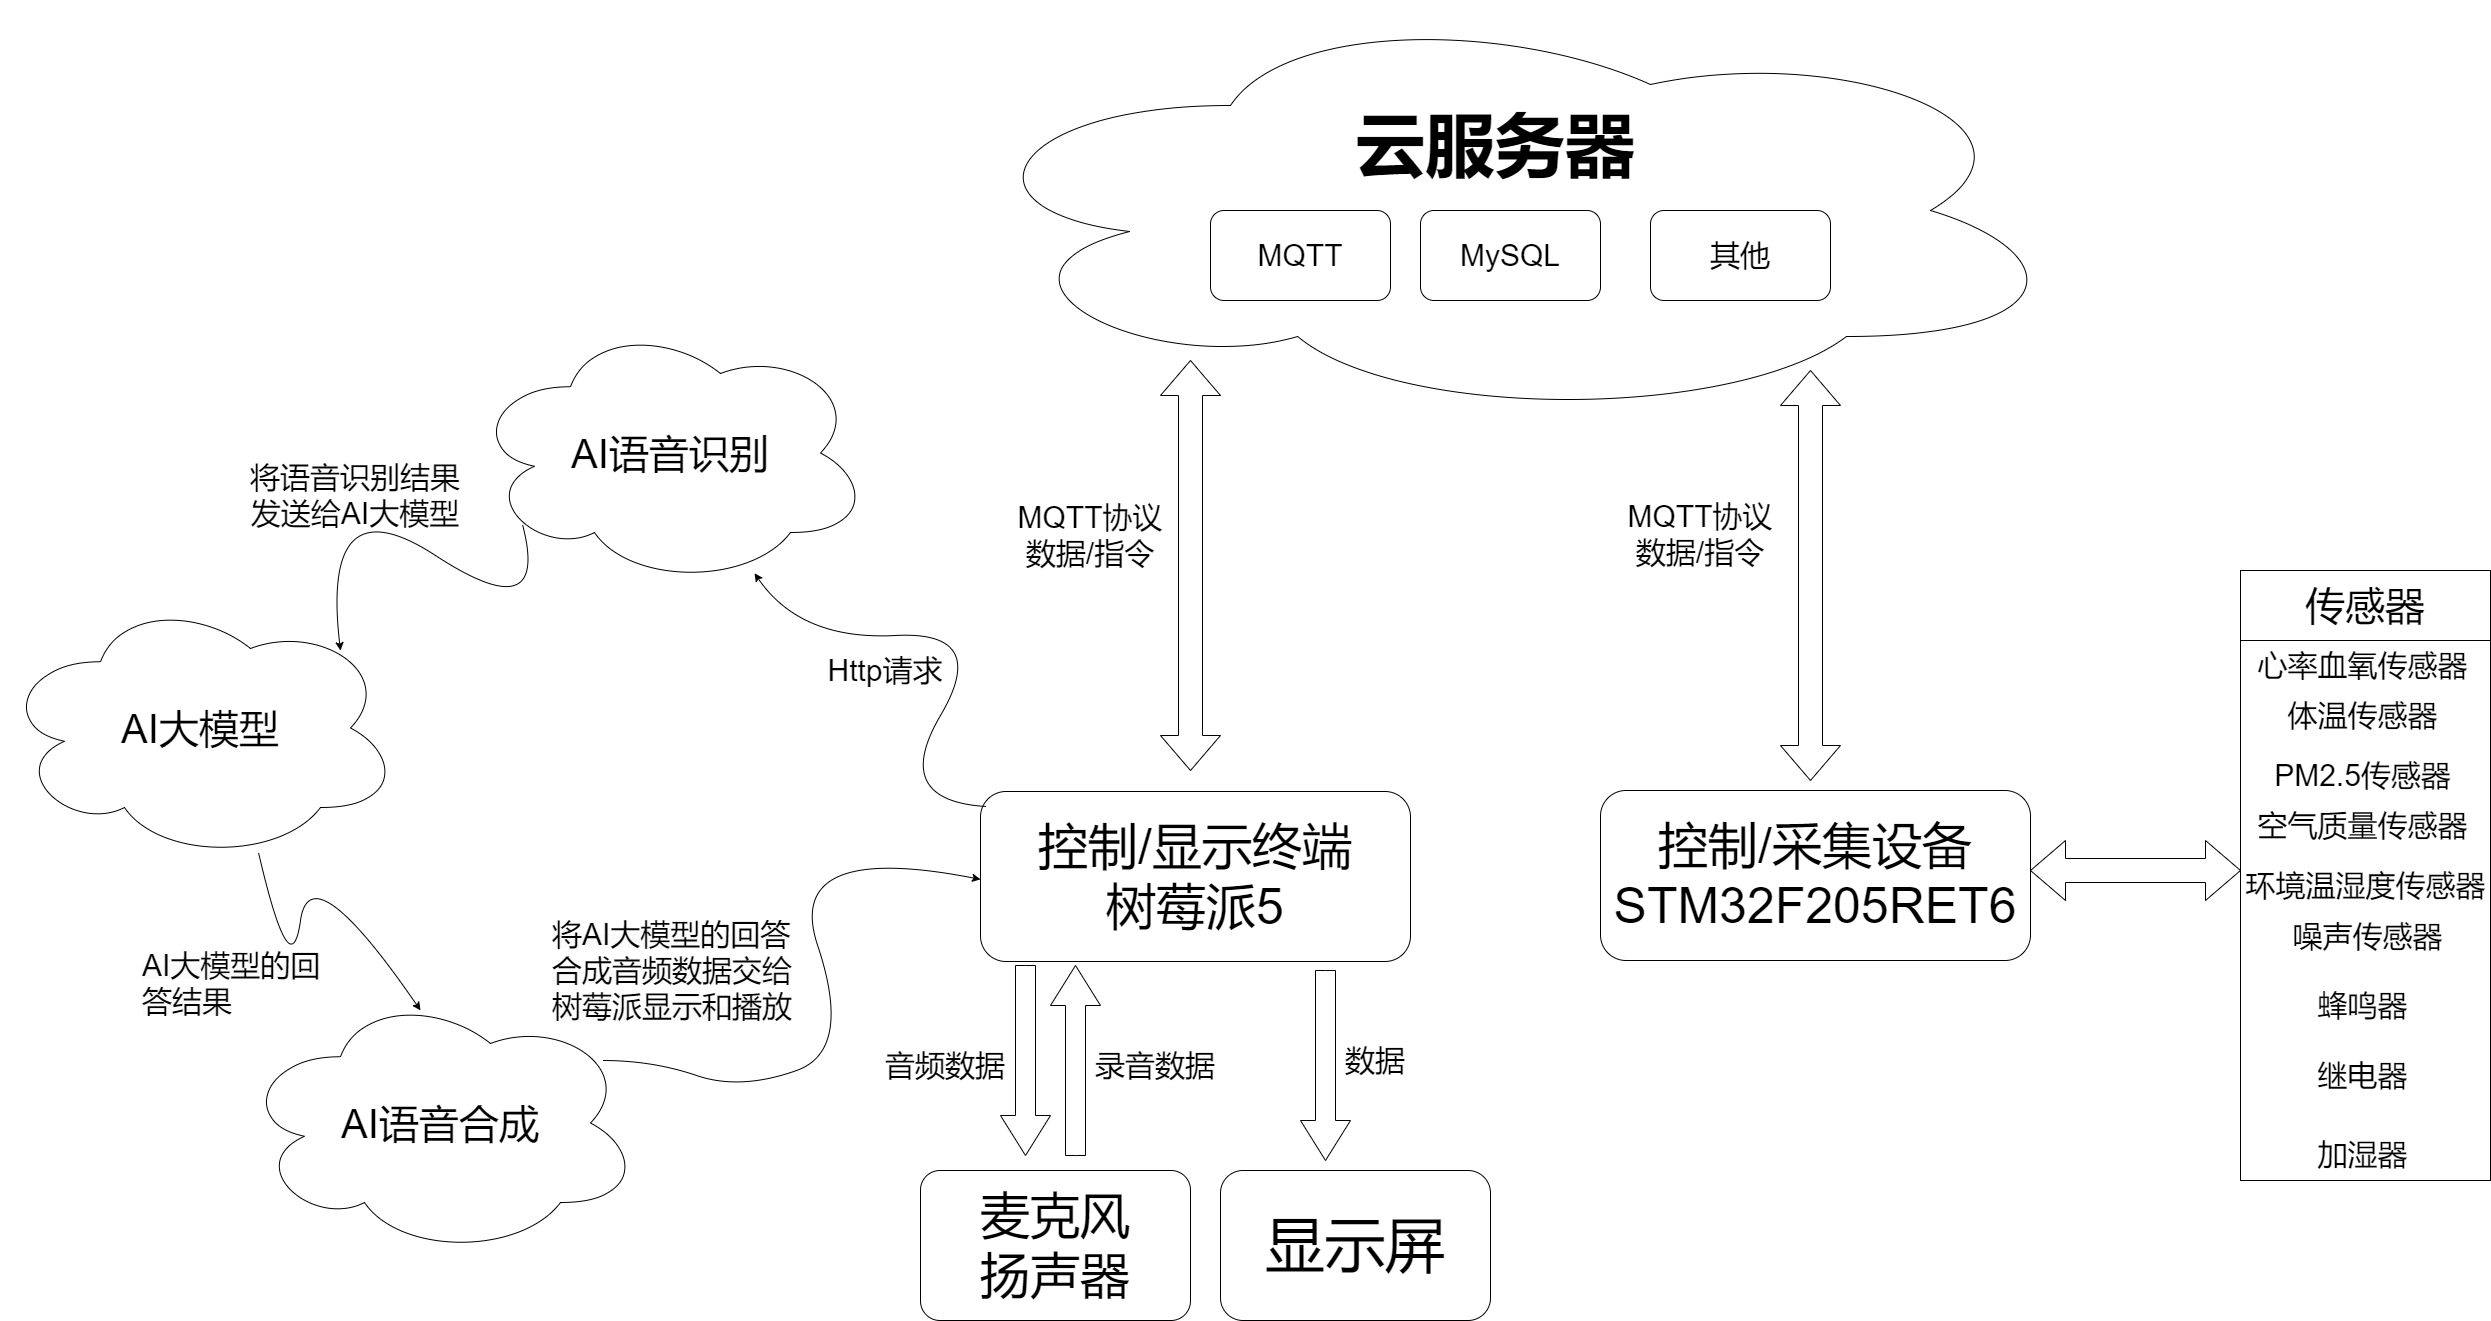

The diagram above was exported from draw.io. Its source (the exported page's mxGraphModel, read from the mxfile embedded in the PNG):
<mxGraphModel dx="2868" dy="1672" grid="1" gridSize="10" guides="1" tooltips="1" connect="1" arrows="1" fold="1" page="1" pageScale="1" pageWidth="3300" pageHeight="2339" math="0" shadow="0">
  <root>
    <mxCell id="0" />
    <mxCell id="1" parent="0" />
    <mxCell id="t4la7_m2ZZZcTgoI3stM-1" value="&lt;font style=&quot;font-size: 50px;&quot;&gt;控制/采集设备&lt;br&gt;STM32F205RET6&lt;/font&gt;" style="rounded=1;whiteSpace=wrap;html=1;" vertex="1" parent="1">
      <mxGeometry x="2000" y="1950" width="430" height="170" as="geometry" />
    </mxCell>
    <mxCell id="t4la7_m2ZZZcTgoI3stM-2" value="" style="html=1;shadow=0;dashed=0;align=center;verticalAlign=middle;shape=mxgraph.arrows2.twoWayArrow;dy=0.6;dx=35;" vertex="1" parent="1">
      <mxGeometry x="2430" y="2000" width="210" height="60" as="geometry" />
    </mxCell>
    <mxCell id="t4la7_m2ZZZcTgoI3stM-3" value="" style="rounded=0;whiteSpace=wrap;html=1;" vertex="1" parent="1">
      <mxGeometry x="2640" y="1730" width="250" height="610" as="geometry" />
    </mxCell>
    <mxCell id="t4la7_m2ZZZcTgoI3stM-4" value="&lt;font style=&quot;font-size: 40px;&quot;&gt;传感器&lt;/font&gt;" style="rounded=0;whiteSpace=wrap;html=1;" vertex="1" parent="1">
      <mxGeometry x="2640" y="1730" width="250" height="70" as="geometry" />
    </mxCell>
    <mxCell id="t4la7_m2ZZZcTgoI3stM-5" value="&lt;font style=&quot;font-size: 30px;&quot;&gt;心率血氧传感器&lt;/font&gt;" style="text;html=1;align=center;verticalAlign=middle;whiteSpace=wrap;rounded=0;" vertex="1" parent="1">
      <mxGeometry x="2640" y="1800" width="245" height="50" as="geometry" />
    </mxCell>
    <mxCell id="t4la7_m2ZZZcTgoI3stM-6" value="&lt;font style=&quot;font-size: 30px;&quot;&gt;体温传感器&lt;/font&gt;" style="text;html=1;align=center;verticalAlign=middle;whiteSpace=wrap;rounded=0;" vertex="1" parent="1">
      <mxGeometry x="2640" y="1850" width="245" height="50" as="geometry" />
    </mxCell>
    <mxCell id="t4la7_m2ZZZcTgoI3stM-7" value="&lt;font style=&quot;font-size: 30px;&quot;&gt;PM2.5传感器&lt;/font&gt;" style="text;html=1;align=center;verticalAlign=middle;whiteSpace=wrap;rounded=0;" vertex="1" parent="1">
      <mxGeometry x="2640" y="1910" width="245" height="50" as="geometry" />
    </mxCell>
    <mxCell id="t4la7_m2ZZZcTgoI3stM-8" value="&lt;font style=&quot;font-size: 30px;&quot;&gt;空气质量传感器&lt;/font&gt;" style="text;html=1;align=center;verticalAlign=middle;whiteSpace=wrap;rounded=0;" vertex="1" parent="1">
      <mxGeometry x="2640" y="1960" width="245" height="50" as="geometry" />
    </mxCell>
    <mxCell id="t4la7_m2ZZZcTgoI3stM-9" value="&lt;font style=&quot;font-size: 30px;&quot;&gt;环境温湿度传感器&lt;/font&gt;" style="text;html=1;align=center;verticalAlign=middle;whiteSpace=wrap;rounded=0;" vertex="1" parent="1">
      <mxGeometry x="2642.5" y="2020" width="245" height="50" as="geometry" />
    </mxCell>
    <mxCell id="t4la7_m2ZZZcTgoI3stM-10" value="&lt;font style=&quot;font-size: 30px;&quot;&gt;噪声传感器&lt;/font&gt;" style="text;html=1;align=center;verticalAlign=middle;whiteSpace=wrap;rounded=0;" vertex="1" parent="1">
      <mxGeometry x="2645" y="2071" width="245" height="50" as="geometry" />
    </mxCell>
    <mxCell id="t4la7_m2ZZZcTgoI3stM-11" value="&lt;span style=&quot;font-size: 30px;&quot;&gt;蜂鸣器&lt;/span&gt;" style="text;html=1;align=center;verticalAlign=middle;whiteSpace=wrap;rounded=0;" vertex="1" parent="1">
      <mxGeometry x="2640" y="2140" width="245" height="50" as="geometry" />
    </mxCell>
    <mxCell id="t4la7_m2ZZZcTgoI3stM-12" value="&lt;font style=&quot;font-size: 30px;&quot;&gt;继电器&lt;/font&gt;" style="text;html=1;align=center;verticalAlign=middle;whiteSpace=wrap;rounded=0;" vertex="1" parent="1">
      <mxGeometry x="2640" y="2210" width="245" height="50" as="geometry" />
    </mxCell>
    <mxCell id="t4la7_m2ZZZcTgoI3stM-13" value="&lt;span style=&quot;font-size: 30px;&quot;&gt;加湿器&lt;/span&gt;" style="text;html=1;align=center;verticalAlign=middle;whiteSpace=wrap;rounded=0;" vertex="1" parent="1">
      <mxGeometry x="2640" y="2289" width="245" height="50" as="geometry" />
    </mxCell>
    <mxCell id="t4la7_m2ZZZcTgoI3stM-14" value="" style="html=1;shadow=0;dashed=0;align=center;verticalAlign=middle;shape=mxgraph.arrows2.twoWayArrow;dy=0.6;dx=35;direction=south;" vertex="1" parent="1">
      <mxGeometry x="2180" y="1530" width="60" height="410" as="geometry" />
    </mxCell>
    <mxCell id="t4la7_m2ZZZcTgoI3stM-15" value="" style="ellipse;shape=cloud;whiteSpace=wrap;html=1;" vertex="1" parent="1">
      <mxGeometry x="1350" y="1160" width="1120" height="420" as="geometry" />
    </mxCell>
    <mxCell id="t4la7_m2ZZZcTgoI3stM-16" value="&lt;b style=&quot;&quot;&gt;&lt;font style=&quot;font-size: 70px;&quot;&gt;云服务器&lt;/font&gt;&lt;/b&gt;" style="text;html=1;align=center;verticalAlign=middle;whiteSpace=wrap;rounded=0;" vertex="1" parent="1">
      <mxGeometry x="1670" y="1260" width="450" height="90" as="geometry" />
    </mxCell>
    <mxCell id="t4la7_m2ZZZcTgoI3stM-17" value="&lt;font style=&quot;font-size: 30px;&quot;&gt;MQTT&lt;/font&gt;" style="rounded=1;whiteSpace=wrap;html=1;" vertex="1" parent="1">
      <mxGeometry x="1610" y="1370" width="180" height="90" as="geometry" />
    </mxCell>
    <mxCell id="t4la7_m2ZZZcTgoI3stM-20" value="&lt;font style=&quot;font-size: 30px;&quot;&gt;MySQL&lt;/font&gt;" style="rounded=1;whiteSpace=wrap;html=1;" vertex="1" parent="1">
      <mxGeometry x="1820" y="1370" width="180" height="90" as="geometry" />
    </mxCell>
    <mxCell id="t4la7_m2ZZZcTgoI3stM-21" value="&lt;font style=&quot;font-size: 30px;&quot;&gt;其他&lt;/font&gt;" style="rounded=1;whiteSpace=wrap;html=1;" vertex="1" parent="1">
      <mxGeometry x="2050" y="1370" width="180" height="90" as="geometry" />
    </mxCell>
    <mxCell id="t4la7_m2ZZZcTgoI3stM-22" value="&lt;font style=&quot;font-size: 30px;&quot;&gt;MQTT协议&lt;br&gt;数据/指令&lt;/font&gt;" style="text;html=1;align=center;verticalAlign=middle;whiteSpace=wrap;rounded=0;" vertex="1" parent="1">
      <mxGeometry x="2000" y="1659" width="200" height="70" as="geometry" />
    </mxCell>
    <mxCell id="t4la7_m2ZZZcTgoI3stM-24" value="" style="html=1;shadow=0;dashed=0;align=center;verticalAlign=middle;shape=mxgraph.arrows2.twoWayArrow;dy=0.6;dx=35;direction=south;" vertex="1" parent="1">
      <mxGeometry x="1560" y="1520" width="60" height="410" as="geometry" />
    </mxCell>
    <mxCell id="t4la7_m2ZZZcTgoI3stM-25" value="&lt;span style=&quot;font-size: 50px;&quot;&gt;控制/显示终端&lt;br&gt;树莓派5&lt;/span&gt;" style="rounded=1;whiteSpace=wrap;html=1;" vertex="1" parent="1">
      <mxGeometry x="1380" y="1951" width="430" height="170" as="geometry" />
    </mxCell>
    <mxCell id="t4la7_m2ZZZcTgoI3stM-26" value="&lt;font style=&quot;font-size: 30px;&quot;&gt;MQTT协议&lt;br&gt;数据/指令&lt;/font&gt;" style="text;html=1;align=center;verticalAlign=middle;whiteSpace=wrap;rounded=0;" vertex="1" parent="1">
      <mxGeometry x="1390" y="1660" width="200" height="70" as="geometry" />
    </mxCell>
    <mxCell id="t4la7_m2ZZZcTgoI3stM-27" value="" style="html=1;shadow=0;dashed=0;align=center;verticalAlign=middle;shape=mxgraph.arrows2.arrow;dy=0.6;dx=40;direction=south;notch=0;" vertex="1" parent="1">
      <mxGeometry x="1700" y="2130" width="50" height="190" as="geometry" />
    </mxCell>
    <mxCell id="t4la7_m2ZZZcTgoI3stM-29" value="&lt;font style=&quot;font-size: 60px;&quot;&gt;显示屏&lt;/font&gt;" style="rounded=1;whiteSpace=wrap;html=1;" vertex="1" parent="1">
      <mxGeometry x="1620" y="2330" width="270" height="150" as="geometry" />
    </mxCell>
    <mxCell id="t4la7_m2ZZZcTgoI3stM-30" value="&lt;span style=&quot;font-size: 30px;&quot;&gt;数据&lt;/span&gt;" style="text;html=1;align=center;verticalAlign=middle;whiteSpace=wrap;rounded=0;" vertex="1" parent="1">
      <mxGeometry x="1710" y="2200" width="130" height="40" as="geometry" />
    </mxCell>
    <mxCell id="t4la7_m2ZZZcTgoI3stM-35" value="&lt;span style=&quot;font-size: 50px;&quot;&gt;麦克风&lt;br&gt;扬声器&lt;/span&gt;" style="rounded=1;whiteSpace=wrap;html=1;arcSize=13;" vertex="1" parent="1">
      <mxGeometry x="1320" y="2330" width="270" height="150" as="geometry" />
    </mxCell>
    <mxCell id="t4la7_m2ZZZcTgoI3stM-36" value="&lt;span style=&quot;font-size: 30px;&quot;&gt;音频数据&lt;/span&gt;" style="text;html=1;align=center;verticalAlign=middle;whiteSpace=wrap;rounded=0;" vertex="1" parent="1">
      <mxGeometry x="1280" y="2205" width="130" height="40" as="geometry" />
    </mxCell>
    <mxCell id="t4la7_m2ZZZcTgoI3stM-39" value="&lt;font style=&quot;font-size: 40px;&quot;&gt;AI语音识别&lt;/font&gt;" style="ellipse;shape=cloud;whiteSpace=wrap;html=1;" vertex="1" parent="1">
      <mxGeometry x="870" y="1480" width="400" height="265" as="geometry" />
    </mxCell>
    <mxCell id="t4la7_m2ZZZcTgoI3stM-40" value="&lt;font style=&quot;font-size: 40px;&quot;&gt;AI大模型&lt;/font&gt;" style="ellipse;shape=cloud;whiteSpace=wrap;html=1;" vertex="1" parent="1">
      <mxGeometry x="400" y="1755" width="400" height="265" as="geometry" />
    </mxCell>
    <mxCell id="t4la7_m2ZZZcTgoI3stM-41" value="&lt;font style=&quot;font-size: 40px;&quot;&gt;AI语音合成&lt;/font&gt;" style="ellipse;shape=cloud;whiteSpace=wrap;html=1;" vertex="1" parent="1">
      <mxGeometry x="640" y="2150" width="400" height="265" as="geometry" />
    </mxCell>
    <mxCell id="t4la7_m2ZZZcTgoI3stM-42" value="" style="html=1;shadow=0;dashed=0;align=center;verticalAlign=middle;shape=mxgraph.arrows2.arrow;dy=0.6;dx=40;direction=south;notch=0;" vertex="1" parent="1">
      <mxGeometry x="1400" y="2125" width="50" height="190" as="geometry" />
    </mxCell>
    <mxCell id="t4la7_m2ZZZcTgoI3stM-43" value="" style="html=1;shadow=0;dashed=0;align=center;verticalAlign=middle;shape=mxgraph.arrows2.arrow;dy=0.6;dx=40;direction=north;notch=0;" vertex="1" parent="1">
      <mxGeometry x="1450" y="2125" width="50" height="190" as="geometry" />
    </mxCell>
    <mxCell id="t4la7_m2ZZZcTgoI3stM-44" value="&lt;span style=&quot;font-size: 30px;&quot;&gt;录音数据&lt;/span&gt;" style="text;html=1;align=center;verticalAlign=middle;whiteSpace=wrap;rounded=0;" vertex="1" parent="1">
      <mxGeometry x="1490" y="2205" width="130" height="40" as="geometry" />
    </mxCell>
    <mxCell id="t4la7_m2ZZZcTgoI3stM-45" value="" style="curved=1;endArrow=classic;html=1;rounded=0;exitX=0.012;exitY=0.088;exitDx=0;exitDy=0;exitPerimeter=0;" edge="1" parent="1" source="t4la7_m2ZZZcTgoI3stM-25" target="t4la7_m2ZZZcTgoI3stM-39">
      <mxGeometry width="50" height="50" relative="1" as="geometry">
        <mxPoint x="1320" y="1940" as="sourcePoint" />
        <mxPoint x="1370" y="1890" as="targetPoint" />
        <Array as="points">
          <mxPoint x="1290" y="1960" />
          <mxPoint x="1390" y="1790" />
          <mxPoint x="1200" y="1800" />
        </Array>
      </mxGeometry>
    </mxCell>
    <mxCell id="t4la7_m2ZZZcTgoI3stM-46" value="&lt;span style=&quot;font-size: 30px;&quot;&gt;Http请求&lt;/span&gt;" style="text;html=1;align=center;verticalAlign=middle;whiteSpace=wrap;rounded=0;" vertex="1" parent="1">
      <mxGeometry x="1200" y="1810" width="170" height="40" as="geometry" />
    </mxCell>
    <mxCell id="t4la7_m2ZZZcTgoI3stM-47" value="" style="curved=1;endArrow=classic;html=1;rounded=0;exitX=0.13;exitY=0.77;exitDx=0;exitDy=0;exitPerimeter=0;entryX=0.85;entryY=0.208;entryDx=0;entryDy=0;entryPerimeter=0;" edge="1" parent="1" source="t4la7_m2ZZZcTgoI3stM-39" target="t4la7_m2ZZZcTgoI3stM-40">
      <mxGeometry width="50" height="50" relative="1" as="geometry">
        <mxPoint x="900" y="1790" as="sourcePoint" />
        <mxPoint x="950" y="1740" as="targetPoint" />
        <Array as="points">
          <mxPoint x="950" y="1790" />
          <mxPoint x="720" y="1640" />
        </Array>
      </mxGeometry>
    </mxCell>
    <mxCell id="t4la7_m2ZZZcTgoI3stM-48" value="&lt;font style=&quot;font-size: 30px;&quot;&gt;将语音识别结果发送给AI大模型&lt;/font&gt;" style="text;html=1;align=center;verticalAlign=middle;whiteSpace=wrap;rounded=0;" vertex="1" parent="1">
      <mxGeometry x="640" y="1610" width="230" height="90" as="geometry" />
    </mxCell>
    <mxCell id="t4la7_m2ZZZcTgoI3stM-52" value="" style="curved=1;endArrow=classic;html=1;rounded=0;exitX=0.595;exitY=0.97;exitDx=0;exitDy=0;exitPerimeter=0;entryX=0.4;entryY=0.075;entryDx=0;entryDy=0;entryPerimeter=0;" edge="1" parent="1">
      <mxGeometry width="50" height="50" relative="1" as="geometry">
        <mxPoint x="658" y="2012.0500000000002" as="sourcePoint" />
        <mxPoint x="820" y="2169.8750000000005" as="targetPoint" />
        <Array as="points">
          <mxPoint x="690" y="2150" />
          <mxPoint x="710" y="2010" />
        </Array>
      </mxGeometry>
    </mxCell>
    <mxCell id="t4la7_m2ZZZcTgoI3stM-53" value="&lt;span style=&quot;color: rgb(0, 0, 0); font-family: Helvetica; font-style: normal; font-variant-ligatures: normal; font-variant-caps: normal; font-weight: 400; letter-spacing: normal; orphans: 2; text-align: center; text-indent: 0px; text-transform: none; widows: 2; word-spacing: 0px; -webkit-text-stroke-width: 0px; white-space: normal; background-color: rgb(251, 251, 251); text-decoration-thickness: initial; text-decoration-style: initial; text-decoration-color: initial; float: none; display: inline !important;&quot;&gt;&lt;font style=&quot;font-size: 30px;&quot;&gt;AI大模型的回答结果&lt;/font&gt;&lt;/span&gt;" style="text;whiteSpace=wrap;html=1;" vertex="1" parent="1">
      <mxGeometry x="540" y="2101" width="200" height="80" as="geometry" />
    </mxCell>
    <mxCell id="t4la7_m2ZZZcTgoI3stM-55" value="" style="curved=1;endArrow=classic;html=1;rounded=0;entryX=-0.005;entryY=0.576;entryDx=0;entryDy=0;entryPerimeter=0;" edge="1" parent="1">
      <mxGeometry width="50" height="50" relative="1" as="geometry">
        <mxPoint x="1002.15" y="2220" as="sourcePoint" />
        <mxPoint x="1380.0000000000005" y="2038.92" as="targetPoint" />
        <Array as="points">
          <mxPoint x="1052.15" y="2220" />
          <mxPoint x="1140" y="2250" />
          <mxPoint x="1252.15" y="2210" />
          <mxPoint x="1182.15" y="2000" />
        </Array>
      </mxGeometry>
    </mxCell>
    <mxCell id="t4la7_m2ZZZcTgoI3stM-56" value="&lt;span style=&quot;color: rgb(0, 0, 0); font-family: Helvetica; font-style: normal; font-variant-ligatures: normal; font-variant-caps: normal; font-weight: 400; letter-spacing: normal; orphans: 2; text-align: center; text-indent: 0px; text-transform: none; widows: 2; word-spacing: 0px; -webkit-text-stroke-width: 0px; white-space: normal; background-color: rgb(251, 251, 251); text-decoration-thickness: initial; text-decoration-style: initial; text-decoration-color: initial; float: none; display: inline !important;&quot;&gt;&lt;font style=&quot;font-size: 30px;&quot;&gt;将AI大模型的回答合成音频数据交给树莓派显示和播放&lt;/font&gt;&lt;/span&gt;" style="text;whiteSpace=wrap;html=1;" vertex="1" parent="1">
      <mxGeometry x="950" y="2070" width="260" height="121" as="geometry" />
    </mxCell>
  </root>
</mxGraphModel>